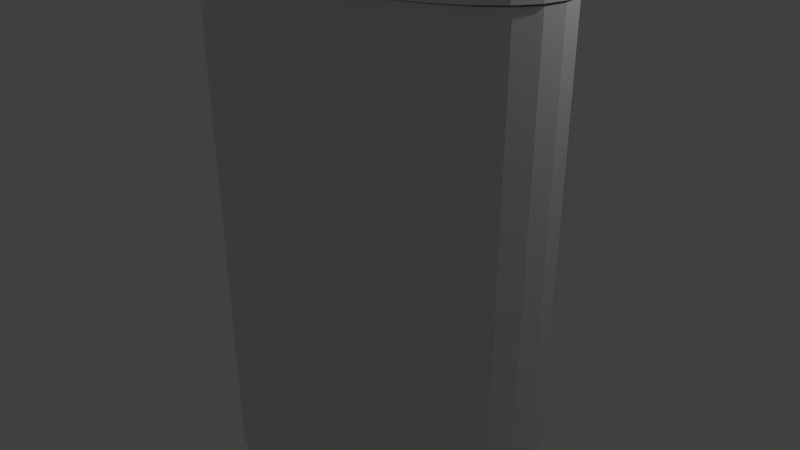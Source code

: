# Source: stark.blend  (saved by Blender 2.78.0; exported with 4.5.12 LTS)
import bpy
from mathutils import Matrix  # noqa: F401  (used for matrix-valued properties, if any)

bpy.ops.wm.read_factory_settings(use_empty=True)
scene = bpy.context.scene
scene.name = 'Scene'

# ---- collections
col_collection_1 = bpy.data.collections.new('Collection 1'); scene.collection.children.link(col_collection_1)

# ---- world
world_world = bpy.data.worlds.new('World'); scene.world = world_world
world_world.color = (0.05088, 0.05088, 0.05088)
world_world.use_sun_shadow = False
world_world.sun_shadow_jitter_overblur = 0.0
world_world.cycles.sampling_method = 'MANUAL'

# ---- cameras
cam_camera = bpy.data.cameras.new('Camera')
cam_camera.clip_end = 100.0
cam_camera.lens = 35.0
cam_camera.sensor_width = 32.0
cam_camera.sensor_height = 18.0
cam_camera.ortho_scale = 7.314
cam_camera.dof.focus_distance = 0.0
cam_camera.dof.aperture_fstop = 128.0

# ---- lights
light_lamp = bpy.data.lights.new('Lamp', 'POINT')
light_lamp.transmission_factor = 0.0
light_lamp.cutoff_distance = 30.0
light_lamp.energy = 100.0
light_lamp.shadow_buffer_clip_start = 1.001
light_lamp.shadow_soft_size = 0.1
light_lamp.shadow_maximum_resolution = 0.006
light_lamp.use_absolute_resolution = True

# ---- meshes
me_cylinder_002 = bpy.data.meshes.new('Cylinder.002')
me_cylinder_002.from_pydata([(0.0, 1.0, -1.0), (0.0, 0.7358, 1.0), (0.1951, 0.9808, -1.0), (0.1951, 0.7524, 1.0), (0.3827, 0.9239, -1.0), (0.3827, 0.7068, 1.0), (0.5556, 0.8315, -1.0), (0.5556, 0.5697, 1.0), (0.7071, 0.7071, -1.0), (0.6207, 0.5024, 1.0), (0.8315, 0.5556, -1.0), (0.64, 0.3514, 1.0), (0.9239, 0.3827, -1.0), (0.6679, 0.1505, 1.0), (0.9808, 0.1951, -1.0), (0.6524, -0.06873, 1.0), (1.0, 7.55e-08, -1.0), (0.5491, -0.1805, 1.0), (0.9808, -0.1951, -1.0), (0.3829, -0.323, 1.0), (0.9239, -0.3827, -1.0), (0.1691, -0.3827, 1.0), (0.8315, -0.5556, -1.0), (0.1586, -0.3941, 1.0), (0.7071, -0.7071, -1.0), (0.0276, -0.2931, 1.0), (0.5556, -0.8315, -1.0), (0.01432, -0.3678, 1.0), (0.3827, -0.9239, -1.0), (0.03058, -0.4315, 1.0), (0.1951, -0.9808, -1.0), (-0.02682, -0.3548, 1.0), (-3.258e-07, -1.0, -1.0), (-3.258e-07, -0.2766, 1.0), (-0.1951, -0.9808, -1.0), (-0.06339, -0.2641, 1.0), (-0.3827, -0.9239, -1.0), (-0.1559, -0.2085, 1.0), (-0.5556, -0.8315, -1.0), (-0.2055, -0.09391, 1.0), (-0.7071, -0.7071, -1.0), (-0.149, -0.1513, 1.0), (0.1771, -0.09102, 0.01039), (-0.1947, -0.0637, 1.0), (-0.9239, -0.3827, -1.0), (-0.9239, -0.3827, 1.0), (-0.9808, -0.1951, -1.0), (-0.9808, -0.1951, 1.0), (-1.0, 9.656e-07, -1.0), (-1.0, 9.656e-07, 1.0), (-0.9808, 0.1951, -1.0), (-0.9808, 0.1951, 1.0), (-0.9239, 0.3827, -1.0), (-0.2576, 0.2096, 1.0), (-0.8315, 0.5556, -1.0), (-0.3577, 0.2182, 1.0), (-0.7071, 0.09585, -1.0), (-0.3331, 0.2778, 1.0), (-0.5556, 0.8315, -1.0), (-0.3006, 0.2613, 1.0), (-0.3827, 0.9239, -1.0), (-0.2879, 0.4198, 1.0), (-0.1951, 0.9808, -1.0), (-0.1951, 0.5753, 1.0)], [], [(0, 1, 3, 2), (2, 3, 5, 4), (4, 5, 7, 6), (6, 7, 9, 8), (8, 9, 11, 10), (10, 11, 13, 12), (12, 13, 15, 14), (14, 15, 17, 16), (16, 17, 19, 18), (18, 19, 21, 20), (20, 21, 23, 22), (22, 23, 25, 24), (24, 25, 27, 26), (26, 27, 29, 28), (28, 29, 31, 30), (30, 31, 33, 32), (32, 33, 35, 34), (34, 35, 37, 36), (36, 37, 39, 38), (38, 39, 41, 40), (40, 41, 43, 42), (42, 43, 45, 44), (44, 45, 47, 46), (46, 47, 49, 48), (48, 49, 51, 50), (50, 51, 53, 52), (52, 53, 55, 54), (54, 55, 57, 56), (56, 57, 59, 58), (58, 59, 61, 60), (3, 1, 63, 61, 59, 57, 55, 53, 51, 49, 47, 45, 43, 41, 39, 37, 35, 33, 31, 29, 27, 25, 23, 21, 19, 17, 15, 13, 11, 9, 7, 5), (60, 61, 63, 62), (62, 63, 1, 0), (0, 2, 4, 6, 8, 10, 12, 14, 16, 18, 20, 22, 24, 26, 28, 30, 32, 34, 36, 38, 40, 42, 44, 46, 48, 50, 52, 54, 56, 58, 60, 62)])
me_cylinder_002.use_remesh_preserve_volume = False
me_cylinder_002.use_remesh_preserve_attributes = False
me_cylinder_002.use_mirror_vertex_groups = False
me_cylinder_002.update()
me_plane_001 = bpy.data.meshes.new('Plane.001')
me_plane_001.from_pydata([(-1.38, -1.24, 0.0), (0.9197, -0.5188, 0.0), (-0.8158, 1.592, 0.0), (1.109, 0.6177, 0.0)], [], [(0, 1, 3, 2)])
me_plane_001.use_remesh_preserve_volume = False
me_plane_001.use_remesh_preserve_attributes = False
me_plane_001.use_mirror_vertex_groups = False
me_plane_001.update()
me_cylinder_001 = bpy.data.meshes.new('Cylinder.001')
me_cylinder_001.from_pydata([(0.0, 1.0, -1.0), (0.0, 1.0, 1.0), (0.1951, 0.9808, -1.0), (0.1951, 0.9808, 1.0), (0.3827, 0.9239, -1.0), (0.3827, 0.9239, 1.0), (0.5556, 0.8315, -1.0), (0.5556, 0.8315, 1.0), (0.7071, 0.7071, -1.0), (0.7071, 0.7071, 1.0), (0.8315, 0.5556, -1.0), (0.8315, 0.5556, 1.0), (0.9239, 0.3827, -1.0), (0.9239, 0.3827, 1.0), (0.9808, 0.1951, -1.0), (0.9808, 0.1951, 1.0), (1.0, 7.55e-08, -1.0), (1.0, 7.55e-08, 1.0), (0.9808, -0.1951, -1.0), (0.9808, -0.1951, 1.0), (0.9239, -0.3827, -1.0), (0.9239, -0.3827, 1.0), (0.8315, -0.5556, -1.0), (0.8315, -0.5556, 1.0), (0.7071, -0.7071, -1.0), (0.7071, -0.7071, 1.0), (0.5556, -0.8315, -1.0), (0.5556, -0.8315, 1.0), (0.3827, -0.9239, -1.0), (0.3827, -0.9239, 1.0), (0.1951, -0.9808, -1.0), (0.1951, -0.9808, 1.0), (-3.258e-07, -1.0, -1.0), (-3.258e-07, -1.0, 1.0), (-0.1951, -0.9808, -1.0), (-0.1951, -0.9808, 1.0), (-0.3827, -0.9239, -1.0), (-0.3827, -0.9239, 1.0), (-0.5556, -0.8315, -1.0), (-0.5556, -0.8315, 1.0), (-0.7071, -0.7071, -1.0), (-0.7071, -0.7071, 1.0), (-0.8315, -0.5556, -1.0), (-0.8315, -0.5556, 1.0), (-0.9239, -0.3827, -1.0), (-0.9239, -0.3827, 1.0), (-0.9808, -0.1951, -1.0), (-0.9808, -0.1951, 1.0), (-1.0, 9.656e-07, -1.0), (-1.0, 9.656e-07, 1.0), (-0.9808, 0.1951, -1.0), (-0.9808, 0.1951, 1.0), (-0.9239, 0.3827, -1.0), (-0.9239, 0.3827, 1.0), (-0.8315, 0.5556, -1.0), (-0.8315, 0.5556, 1.0), (-0.7071, 0.7071, -1.0), (-0.7071, 0.7071, 1.0), (-0.5556, 0.8315, -1.0), (-0.5556, 0.8315, 1.0), (-0.3827, 0.9239, -1.0), (-0.3827, 0.9239, 1.0), (-0.1951, 0.9808, -1.0), (-0.1951, 0.9808, 1.0)], [], [(0, 1, 3, 2), (2, 3, 5, 4), (4, 5, 7, 6), (6, 7, 9, 8), (8, 9, 11, 10), (10, 11, 13, 12), (12, 13, 15, 14), (14, 15, 17, 16), (16, 17, 19, 18), (18, 19, 21, 20), (20, 21, 23, 22), (22, 23, 25, 24), (24, 25, 27, 26), (26, 27, 29, 28), (28, 29, 31, 30), (30, 31, 33, 32), (32, 33, 35, 34), (34, 35, 37, 36), (36, 37, 39, 38), (38, 39, 41, 40), (40, 41, 43, 42), (42, 43, 45, 44), (44, 45, 47, 46), (46, 47, 49, 48), (48, 49, 51, 50), (50, 51, 53, 52), (52, 53, 55, 54), (54, 55, 57, 56), (56, 57, 59, 58), (58, 59, 61, 60), (3, 1, 63, 61, 59, 57, 55, 53, 51, 49, 47, 45, 43, 41, 39, 37, 35, 33, 31, 29, 27, 25, 23, 21, 19, 17, 15, 13, 11, 9, 7, 5), (60, 61, 63, 62), (62, 63, 1, 0), (0, 2, 4, 6, 8, 10, 12, 14, 16, 18, 20, 22, 24, 26, 28, 30, 32, 34, 36, 38, 40, 42, 44, 46, 48, 50, 52, 54, 56, 58, 60, 62)])
me_cylinder_001.use_remesh_preserve_volume = False
me_cylinder_001.use_remesh_preserve_attributes = False
me_cylinder_001.use_mirror_vertex_groups = False
me_cylinder_001.update()
me_cylinder = bpy.data.meshes.new('Cylinder')
me_cylinder.from_pydata([(0.0, 1.0, -1.0), (0.232, 0.7644, 1.0), (0.1951, 0.9808, -1.0), (0.1951, 0.9808, 1.0), (0.3827, 0.9239, -1.0), (0.3827, 0.9239, 1.0), (0.5556, 0.8315, -1.0), (0.5556, 0.8315, 1.0), (0.7071, 0.7071, -1.0), (0.7071, 0.7071, 1.0), (0.8315, 0.5556, -1.0), (0.8315, 0.5556, 1.0), (0.9239, 0.3827, -1.0), (0.9239, 0.3827, 1.0), (0.9808, 0.1951, -1.0), (0.9808, 0.1951, 1.0), (1.0, 7.55e-08, -1.0), (1.0, 7.55e-08, 1.0), (0.9808, -0.1951, -1.0), (0.9808, -0.1951, 1.0), (0.9239, -0.3827, -1.0), (0.9239, -0.3827, 1.0), (0.8315, -0.5556, -1.0), (0.8315, -0.5556, 1.0), (0.7071, -0.7071, -1.0), (0.7071, -0.7071, 1.0), (0.5556, -0.8315, -1.0), (0.5556, -0.8315, 1.0), (0.3827, -0.9239, -1.0), (0.3827, -0.9239, 1.0), (0.1951, -0.9808, -1.0), (0.1951, -0.9808, 1.0), (-3.258e-07, -1.0, -1.0), (-3.258e-07, -1.0, 1.0), (-0.1951, -0.9808, -1.0), (-0.008015, -0.9808, 1.0), (-0.3827, -0.9239, -1.0), (0.03023, -0.9239, 1.0), (-0.5556, -0.8315, -1.0), (0.06493, -0.8315, 1.0), (-0.7071, -0.7071, -1.0), (0.213, -0.7071, 1.0), (-0.8315, -0.5556, -1.0), (0.2229, -0.6874, 1.0), (-0.9239, -0.3827, -1.0), (0.4019, -0.6004, 1.0), (-0.9808, -0.1951, -1.0), (0.586, -0.5142, 1.0), (-1.0, 9.656e-07, -1.0), (0.751, -0.3569, 1.0), (-0.9808, 0.1951, -1.0), (0.8162, -0.219, 1.0), (-0.9239, 0.3827, -1.0), (0.8441, -0.006096, 1.0), (-0.8315, 0.5556, -1.0), (0.8805, 0.1519, 1.0), (-0.7071, 0.7071, -1.0), (0.7459, 0.3186, 1.0), (-0.5556, 0.8315, -1.0), (0.5388, 0.488, 1.0), (-0.3827, 0.9239, -1.0), (0.2534, 0.7331, 1.0), (-0.1951, 0.9808, -1.0), (0.2469, 0.7152, 1.0)], [], [(0, 1, 3, 2), (2, 3, 5, 4), (4, 5, 7, 6), (6, 7, 9, 8), (8, 9, 11, 10), (10, 11, 13, 12), (12, 13, 15, 14), (14, 15, 17, 16), (16, 17, 19, 18), (18, 19, 21, 20), (20, 21, 23, 22), (22, 23, 25, 24), (24, 25, 27, 26), (26, 27, 29, 28), (28, 29, 31, 30), (30, 31, 33, 32), (32, 33, 35, 34), (34, 35, 37, 36), (36, 37, 39, 38), (38, 39, 41, 40), (40, 41, 43, 42), (42, 43, 45, 44), (44, 45, 47, 46), (46, 47, 49, 48), (48, 49, 51, 50), (50, 51, 53, 52), (52, 53, 55, 54), (54, 55, 57, 56), (56, 57, 59, 58), (58, 59, 61, 60), (3, 1, 63, 61, 59, 57, 55, 53, 51, 49, 47, 45, 43, 41, 39, 37, 35, 33, 31, 29, 27, 25, 23, 21, 19, 17, 15, 13, 11, 9, 7, 5), (60, 61, 63, 62), (62, 63, 1, 0), (0, 2, 4, 6, 8, 10, 12, 14, 16, 18, 20, 22, 24, 26, 28, 30, 32, 34, 36, 38, 40, 42, 44, 46, 48, 50, 52, 54, 56, 58, 60, 62)])
me_cylinder.use_remesh_preserve_volume = False
me_cylinder.use_remesh_preserve_attributes = False
me_cylinder.use_mirror_vertex_groups = False
me_cylinder.update()

# ---- objects
ob_cylinder_002 = bpy.data.objects.new('Cylinder.002', me_cylinder_002)
ob_plane = bpy.data.objects.new('Plane', me_plane_001)
ob_cylinder_001 = bpy.data.objects.new('Cylinder.001', me_cylinder_001)
ob_cylinder = bpy.data.objects.new('Cylinder', me_cylinder)
ob_lamp = bpy.data.objects.new('Lamp', light_lamp)
ob_camera = bpy.data.objects.new('Camera', cam_camera)

# ---- transforms, parenting, visibility, modifiers, constraints
ob_cylinder_002.location = (1.216, -0.1671, 14.74)
ob_cylinder_002.lineart.crease_threshold = 0.0
ob_plane.location = (1.378, -0.1621, 13.7)
ob_plane.lineart.crease_threshold = 0.0
ob_cylinder_001.location = (0.0, 0.0, 0.0)
ob_cylinder_001.scale = (2.758, 1.318, 3.634)
ob_cylinder_001.lineart.crease_threshold = 0.0
ob_cylinder.location = (0.0007437, 0.0, 8.699)
ob_cylinder.scale = (2.769, 1.424, 5.039)
ob_cylinder.lineart.crease_threshold = 0.0
ob_lamp.location = (4.076, 1.005, 5.904)
ob_lamp.rotation_euler = (0.6503, 0.05522, 1.866)
ob_lamp.lock_rotations_4d = False
ob_lamp.empty_display_type = 'ARROWS'
ob_lamp.color = (0.0, 0.0, 0.0, 0.0)
ob_lamp.lineart.crease_threshold = 0.0
ob_camera.location = (7.481, -6.508, 5.344)
ob_camera.rotation_euler = (1.109, 0.0, 0.8149)
ob_camera.lock_rotations_4d = False
ob_camera.empty_display_type = 'ARROWS'
ob_camera.color = (0.0, 0.0, 0.0, 0.0)
ob_camera.display_type = 'WIRE'
ob_camera.lineart.crease_threshold = 0.0

# ---- collection membership
col_collection_1.objects.link(ob_cylinder_002)
col_collection_1.objects.link(ob_plane)
col_collection_1.objects.link(ob_cylinder_001)
col_collection_1.objects.link(ob_cylinder)
col_collection_1.objects.link(ob_lamp)
col_collection_1.objects.link(ob_camera)

# ---- scene / render settings (as saved in the file)
scene.camera = ob_camera
scene.frame_start = 1; scene.frame_end = 250; scene.frame_set(1)
scene.render.engine = 'BLENDER_EEVEE_NEXT'
scene.render.resolution_percentage = 50
scene.render.dither_intensity = 0.0
scene.cycles.use_denoising = False
scene.cycles.samples = 128
scene.cycles.sampling_pattern = 'TABULATED_SOBOL'
scene.cycles.light_sampling_threshold = 0.0
scene.cycles.use_adaptive_sampling = False
scene.cycles.use_light_tree = False
scene.cycles.blur_glossy = 0.0
scene.cycles.sample_clamp_indirect = 0.0
scene.view_settings.view_transform = 'Standard'
bpy.context.view_layer.update()
